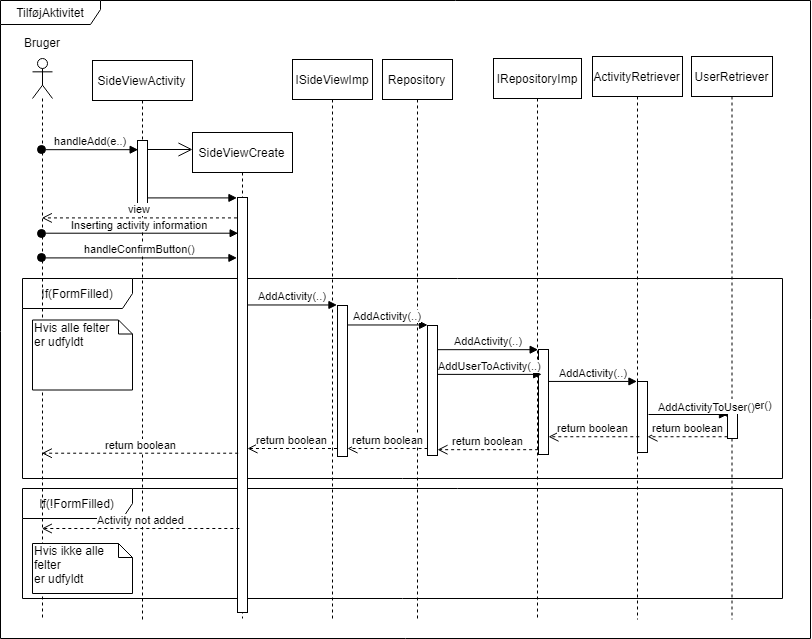

The diagram above was exported from draw.io. Its source (the exported page's mxGraphModel, read from the mxfile embedded in the PNG):
<mxGraphModel dx="1172" dy="700" grid="1" gridSize="10" guides="1" tooltips="1" connect="1" arrows="1" fold="1" page="1" pageScale="1" pageWidth="827" pageHeight="1169" math="0" shadow="0">
  <root>
    <mxCell id="0" />
    <mxCell id="1" parent="0" />
    <mxCell id="5h73AoJnYoYl93mb05-2-21" value="TilføjAktivitet" style="shape=umlFrame;whiteSpace=wrap;html=1;fillColor=#ffffff;width=100;height=24;noLabel=0;portConstraintRotation=0;snapToPoint=0;fixDash=0;autosize=0;collapsible=0;container=0;part=0;backgroundOutline=0;" vertex="1" parent="1">
      <mxGeometry x="8" y="32" width="810" height="638" as="geometry" />
    </mxCell>
    <mxCell id="5h73AoJnYoYl93mb05-2-59" value="If(!FormFilled)" style="shape=umlFrame;whiteSpace=wrap;html=1;fillColor=none;width=110;height=30;shadow=0;" vertex="1" parent="1">
      <mxGeometry x="30" y="520" width="760" height="110" as="geometry" />
    </mxCell>
    <mxCell id="5h73AoJnYoYl93mb05-2-58" value="If(FormFilled)" style="shape=umlFrame;whiteSpace=wrap;html=1;fillColor=none;width=110;height=30;shadow=0;" vertex="1" parent="1">
      <mxGeometry x="30" y="310" width="760" height="200" as="geometry" />
    </mxCell>
    <mxCell id="5h73AoJnYoYl93mb05-2-7" value="" style="shape=umlLifeline;participant=umlActor;perimeter=lifelinePerimeter;whiteSpace=wrap;html=1;container=1;collapsible=0;recursiveResize=0;verticalAlign=top;spacingTop=36;labelBackgroundColor=#ffffff;outlineConnect=0;fillColor=#ffffff;" vertex="1" parent="1">
      <mxGeometry x="40" y="90" width="20" height="560" as="geometry" />
    </mxCell>
    <mxCell id="5h73AoJnYoYl93mb05-2-8" value="SideViewActivity" style="shape=umlLifeline;perimeter=lifelinePerimeter;whiteSpace=wrap;html=1;container=1;collapsible=0;recursiveResize=0;outlineConnect=0;fillColor=#ffffff;" vertex="1" parent="1">
      <mxGeometry x="100" y="92" width="100" height="559" as="geometry" />
    </mxCell>
    <mxCell id="5h73AoJnYoYl93mb05-2-12" value="" style="html=1;points=[];perimeter=orthogonalPerimeter;fillColor=#ffffff;" vertex="1" parent="5h73AoJnYoYl93mb05-2-8">
      <mxGeometry x="45" y="80" width="10" height="70" as="geometry" />
    </mxCell>
    <mxCell id="5h73AoJnYoYl93mb05-2-9" value="Bruger" style="text;html=1;resizable=0;points=[];autosize=1;align=left;verticalAlign=top;spacingTop=-4;" vertex="1" parent="1">
      <mxGeometry x="30" y="65" width="50" height="20" as="geometry" />
    </mxCell>
    <mxCell id="5h73AoJnYoYl93mb05-2-10" value="SideViewCreate" style="shape=umlLifeline;perimeter=lifelinePerimeter;whiteSpace=wrap;html=1;container=1;collapsible=0;recursiveResize=0;outlineConnect=0;fillColor=#ffffff;" vertex="1" parent="1">
      <mxGeometry x="200" y="164" width="100" height="486" as="geometry" />
    </mxCell>
    <mxCell id="5h73AoJnYoYl93mb05-2-18" value="" style="html=1;points=[];perimeter=orthogonalPerimeter;fillColor=#ffffff;" vertex="1" parent="5h73AoJnYoYl93mb05-2-10">
      <mxGeometry x="45" y="65" width="10" height="415" as="geometry" />
    </mxCell>
    <mxCell id="5h73AoJnYoYl93mb05-2-13" value="handleAdd(e..)" style="html=1;verticalAlign=bottom;startArrow=oval;endArrow=block;startSize=8;entryX=0.066;entryY=0.138;entryDx=0;entryDy=0;entryPerimeter=0;" edge="1" target="5h73AoJnYoYl93mb05-2-12" parent="1" source="5h73AoJnYoYl93mb05-2-7">
      <mxGeometry relative="1" as="geometry">
        <mxPoint x="50" y="240" as="sourcePoint" />
      </mxGeometry>
    </mxCell>
    <mxCell id="5h73AoJnYoYl93mb05-2-19" value="" style="html=1;verticalAlign=bottom;endArrow=block;entryX=0;entryY=0;" edge="1" target="5h73AoJnYoYl93mb05-2-18" parent="1" source="5h73AoJnYoYl93mb05-2-12">
      <mxGeometry relative="1" as="geometry">
        <mxPoint x="335" y="210.5" as="sourcePoint" />
      </mxGeometry>
    </mxCell>
    <mxCell id="5h73AoJnYoYl93mb05-2-20" value="view" style="html=1;verticalAlign=bottom;endArrow=open;dashed=1;endSize=8;exitX=0;exitY=0.048;exitDx=0;exitDy=0;exitPerimeter=0;" edge="1" source="5h73AoJnYoYl93mb05-2-18" parent="1" target="5h73AoJnYoYl93mb05-2-7">
      <mxGeometry relative="1" as="geometry">
        <mxPoint x="96.5" y="254" as="targetPoint" />
        <mxPoint x="310" y="254" as="sourcePoint" />
      </mxGeometry>
    </mxCell>
    <mxCell id="5h73AoJnYoYl93mb05-2-24" value="" style="endArrow=open;endFill=1;endSize=12;html=1;" edge="1" parent="1" source="5h73AoJnYoYl93mb05-2-12">
      <mxGeometry width="160" relative="1" as="geometry">
        <mxPoint x="156.1428571428571" y="184.57142857142856" as="sourcePoint" />
        <mxPoint x="200" y="181" as="targetPoint" />
      </mxGeometry>
    </mxCell>
    <mxCell id="5h73AoJnYoYl93mb05-2-26" value="Inserting activity information" style="html=1;verticalAlign=bottom;startArrow=oval;startFill=1;endArrow=block;startSize=8;entryX=0.045;entryY=0.086;entryDx=0;entryDy=0;entryPerimeter=0;" edge="1" parent="1" source="5h73AoJnYoYl93mb05-2-7" target="5h73AoJnYoYl93mb05-2-18">
      <mxGeometry width="60" relative="1" as="geometry">
        <mxPoint x="96.5" y="271" as="sourcePoint" />
        <mxPoint x="315" y="271" as="targetPoint" />
      </mxGeometry>
    </mxCell>
    <mxCell id="5h73AoJnYoYl93mb05-2-27" value="ISideViewImp" style="shape=umlLifeline;perimeter=lifelinePerimeter;whiteSpace=wrap;html=1;container=1;collapsible=0;recursiveResize=0;outlineConnect=0;fillColor=#ffffff;" vertex="1" parent="1">
      <mxGeometry x="300" y="91" width="80" height="560" as="geometry" />
    </mxCell>
    <mxCell id="5h73AoJnYoYl93mb05-2-29" value="" style="html=1;points=[];perimeter=orthogonalPerimeter;fillColor=#ffffff;" vertex="1" parent="5h73AoJnYoYl93mb05-2-27">
      <mxGeometry x="45" y="246" width="10" height="151" as="geometry" />
    </mxCell>
    <mxCell id="5h73AoJnYoYl93mb05-2-30" value="AddActivity(..)" style="html=1;verticalAlign=bottom;endArrow=block;entryX=0;entryY=0;" edge="1" target="5h73AoJnYoYl93mb05-2-29" parent="1" source="5h73AoJnYoYl93mb05-2-18">
      <mxGeometry relative="1" as="geometry">
        <mxPoint x="345" y="290" as="sourcePoint" />
      </mxGeometry>
    </mxCell>
    <mxCell id="5h73AoJnYoYl93mb05-2-32" value="Repository" style="shape=umlLifeline;perimeter=lifelinePerimeter;whiteSpace=wrap;html=1;container=1;collapsible=0;recursiveResize=0;outlineConnect=0;fillColor=#ffffff;" vertex="1" parent="1">
      <mxGeometry x="390" y="91" width="70" height="560" as="geometry" />
    </mxCell>
    <mxCell id="5h73AoJnYoYl93mb05-2-35" value="" style="html=1;points=[];perimeter=orthogonalPerimeter;fillColor=#ffffff;" vertex="1" parent="5h73AoJnYoYl93mb05-2-32">
      <mxGeometry x="45" y="266" width="10" height="130" as="geometry" />
    </mxCell>
    <mxCell id="5h73AoJnYoYl93mb05-2-36" value="AddActivity(..)" style="html=1;verticalAlign=bottom;endArrow=block;entryX=0;entryY=0;" edge="1" target="5h73AoJnYoYl93mb05-2-35" parent="1" source="5h73AoJnYoYl93mb05-2-29">
      <mxGeometry relative="1" as="geometry">
        <mxPoint x="455" y="336.5" as="sourcePoint" />
      </mxGeometry>
    </mxCell>
    <mxCell id="5h73AoJnYoYl93mb05-2-38" value="IRepositoryImp" style="shape=umlLifeline;perimeter=lifelinePerimeter;whiteSpace=wrap;html=1;container=1;collapsible=0;recursiveResize=0;outlineConnect=0;fillColor=#ffffff;" vertex="1" parent="1">
      <mxGeometry x="501" y="90" width="88" height="561" as="geometry" />
    </mxCell>
    <mxCell id="5h73AoJnYoYl93mb05-2-41" value="" style="html=1;points=[];perimeter=orthogonalPerimeter;fillColor=#ffffff;" vertex="1" parent="5h73AoJnYoYl93mb05-2-38">
      <mxGeometry x="45" y="291" width="10" height="105" as="geometry" />
    </mxCell>
    <mxCell id="5h73AoJnYoYl93mb05-2-42" value="AddActivity(..)" style="html=1;verticalAlign=bottom;endArrow=block;entryX=0;entryY=0;" edge="1" target="5h73AoJnYoYl93mb05-2-41" parent="1" source="5h73AoJnYoYl93mb05-2-35">
      <mxGeometry relative="1" as="geometry">
        <mxPoint x="565" y="382" as="sourcePoint" />
      </mxGeometry>
    </mxCell>
    <mxCell id="5h73AoJnYoYl93mb05-2-44" value="AddUserToActivity(..)" style="html=1;verticalAlign=bottom;endArrow=block;entryX=0.3;entryY=0.238;entryDx=0;entryDy=0;entryPerimeter=0;" edge="1" parent="1" source="5h73AoJnYoYl93mb05-2-35" target="5h73AoJnYoYl93mb05-2-41">
      <mxGeometry relative="1" as="geometry">
        <mxPoint x="535" y="401" as="sourcePoint" />
        <mxPoint x="635" y="401" as="targetPoint" />
      </mxGeometry>
    </mxCell>
    <mxCell id="5h73AoJnYoYl93mb05-2-45" value="ActivityRetriever" style="shape=umlLifeline;perimeter=lifelinePerimeter;whiteSpace=wrap;html=1;container=1;collapsible=0;recursiveResize=0;outlineConnect=0;fillColor=#ffffff;" vertex="1" parent="1">
      <mxGeometry x="600" y="88" width="90" height="563" as="geometry" />
    </mxCell>
    <mxCell id="5h73AoJnYoYl93mb05-2-47" value="" style="html=1;points=[];perimeter=orthogonalPerimeter;fillColor=#ffffff;" vertex="1" parent="5h73AoJnYoYl93mb05-2-45">
      <mxGeometry x="45" y="325" width="10" height="71" as="geometry" />
    </mxCell>
    <mxCell id="5h73AoJnYoYl93mb05-2-46" value="UserRetriever" style="shape=umlLifeline;perimeter=lifelinePerimeter;whiteSpace=wrap;html=1;container=1;collapsible=0;recursiveResize=0;outlineConnect=0;fillColor=#ffffff;" vertex="1" parent="1">
      <mxGeometry x="699" y="88" width="81" height="563" as="geometry" />
    </mxCell>
    <mxCell id="5h73AoJnYoYl93mb05-2-48" value="AddActivity(..)" style="html=1;verticalAlign=bottom;endArrow=block;entryX=0;entryY=0;" edge="1" target="5h73AoJnYoYl93mb05-2-47" parent="1" source="5h73AoJnYoYl93mb05-2-41">
      <mxGeometry relative="1" as="geometry">
        <mxPoint x="685" y="416" as="sourcePoint" />
      </mxGeometry>
    </mxCell>
    <mxCell id="5h73AoJnYoYl93mb05-2-51" value="AddActivityToUser()" style="html=1;verticalAlign=bottom;endArrow=block;" edge="1" parent="1" source="5h73AoJnYoYl93mb05-2-50">
      <mxGeometry x="0.4906" y="-1" relative="1" as="geometry">
        <mxPoint x="656" y="446" as="sourcePoint" />
        <mxPoint x="730" y="446" as="targetPoint" />
        <mxPoint as="offset" />
      </mxGeometry>
    </mxCell>
    <mxCell id="5h73AoJnYoYl93mb05-2-52" value="return boolean" style="html=1;verticalAlign=bottom;endArrow=open;dashed=1;endSize=8;exitX=0;exitY=0.95;" edge="1" source="5h73AoJnYoYl93mb05-2-50" parent="1" target="5h73AoJnYoYl93mb05-2-47">
      <mxGeometry relative="1" as="geometry">
        <mxPoint x="759.5" y="466" as="targetPoint" />
      </mxGeometry>
    </mxCell>
    <mxCell id="5h73AoJnYoYl93mb05-2-49" value="return boolean" style="html=1;verticalAlign=bottom;endArrow=open;dashed=1;endSize=8;exitX=0.155;exitY=0.785;exitDx=0;exitDy=0;exitPerimeter=0;" edge="1" source="5h73AoJnYoYl93mb05-2-47" parent="1" target="5h73AoJnYoYl93mb05-2-41">
      <mxGeometry relative="1" as="geometry">
        <mxPoint x="651.5" y="468" as="targetPoint" />
      </mxGeometry>
    </mxCell>
    <mxCell id="5h73AoJnYoYl93mb05-2-43" value="return boolean" style="html=1;verticalAlign=bottom;endArrow=open;dashed=1;endSize=8;exitX=0;exitY=0.95;" edge="1" source="5h73AoJnYoYl93mb05-2-41" parent="1" target="5h73AoJnYoYl93mb05-2-35">
      <mxGeometry relative="1" as="geometry">
        <mxPoint x="577" y="458" as="targetPoint" />
      </mxGeometry>
    </mxCell>
    <mxCell id="5h73AoJnYoYl93mb05-2-31" value="return boolean" style="html=1;verticalAlign=bottom;endArrow=open;dashed=1;endSize=8;exitX=0;exitY=0.95;" edge="1" source="5h73AoJnYoYl93mb05-2-29" parent="1" target="5h73AoJnYoYl93mb05-2-18">
      <mxGeometry relative="1" as="geometry">
        <mxPoint x="345" y="366.5" as="targetPoint" />
      </mxGeometry>
    </mxCell>
    <mxCell id="5h73AoJnYoYl93mb05-2-37" value="return boolean" style="html=1;verticalAlign=bottom;endArrow=open;dashed=1;endSize=8;exitX=0;exitY=0.95;" edge="1" source="5h73AoJnYoYl93mb05-2-35" parent="1" target="5h73AoJnYoYl93mb05-2-29">
      <mxGeometry relative="1" as="geometry">
        <mxPoint x="460" y="432" as="targetPoint" />
      </mxGeometry>
    </mxCell>
    <mxCell id="5h73AoJnYoYl93mb05-2-56" value="handleConfirmButton()" style="html=1;verticalAlign=bottom;startArrow=oval;startFill=1;endArrow=block;startSize=8;entryX=-0.003;entryY=0.146;entryDx=0;entryDy=0;entryPerimeter=0;" edge="1" parent="1" source="5h73AoJnYoYl93mb05-2-7" target="5h73AoJnYoYl93mb05-2-18">
      <mxGeometry width="60" relative="1" as="geometry">
        <mxPoint x="96.5" y="290" as="sourcePoint" />
        <mxPoint x="320" y="290" as="targetPoint" />
      </mxGeometry>
    </mxCell>
    <mxCell id="5h73AoJnYoYl93mb05-2-61" value="Hvis ikke alle felter&lt;br&gt;er udfyldt" style="shape=note;whiteSpace=wrap;html=1;size=14;verticalAlign=top;align=left;spacingTop=-6;shadow=0;fillColor=#ffffff;" vertex="1" parent="1">
      <mxGeometry x="40" y="575" width="100" height="50" as="geometry" />
    </mxCell>
    <mxCell id="5h73AoJnYoYl93mb05-2-62" value="Activity not added" style="html=1;verticalAlign=bottom;endArrow=open;dashed=1;endSize=8;exitX=0.152;exitY=0.798;exitDx=0;exitDy=0;exitPerimeter=0;" edge="1" parent="1" source="5h73AoJnYoYl93mb05-2-18" target="5h73AoJnYoYl93mb05-2-7">
      <mxGeometry relative="1" as="geometry">
        <mxPoint x="250" y="550" as="sourcePoint" />
        <mxPoint x="140" y="570" as="targetPoint" />
      </mxGeometry>
    </mxCell>
    <mxCell id="5h73AoJnYoYl93mb05-2-63" value="return boolean" style="html=1;verticalAlign=bottom;endArrow=open;dashed=1;endSize=8;exitX=0.12;exitY=0.616;exitDx=0;exitDy=0;exitPerimeter=0;" edge="1" parent="1" source="5h73AoJnYoYl93mb05-2-18" target="5h73AoJnYoYl93mb05-2-7">
      <mxGeometry relative="1" as="geometry">
        <mxPoint x="335" y="490" as="targetPoint" />
        <mxPoint x="320" y="490" as="sourcePoint" />
      </mxGeometry>
    </mxCell>
    <mxCell id="5h73AoJnYoYl93mb05-2-50" value="" style="html=1;points=[];perimeter=orthogonalPerimeter;fillColor=#ffffff;" vertex="1" parent="1">
      <mxGeometry x="735" y="436" width="10" height="34" as="geometry" />
    </mxCell>
    <mxCell id="5h73AoJnYoYl93mb05-2-64" value="AddActivityToUser()" style="html=1;verticalAlign=bottom;endArrow=block;" edge="1" parent="1" target="5h73AoJnYoYl93mb05-2-50">
      <mxGeometry x="0.4906" y="-1" relative="1" as="geometry">
        <mxPoint x="656" y="446.0000000000001" as="sourcePoint" />
        <mxPoint x="730" y="446.0000000000001" as="targetPoint" />
        <mxPoint as="offset" />
      </mxGeometry>
    </mxCell>
    <mxCell id="5h73AoJnYoYl93mb05-2-60" value="Hvis alle felter&lt;br&gt;er udfyldt" style="shape=note;whiteSpace=wrap;html=1;size=14;verticalAlign=top;align=left;spacingTop=-6;shadow=0;fillColor=#ffffff;" vertex="1" parent="1">
      <mxGeometry x="40" y="351.5" width="100" height="70" as="geometry" />
    </mxCell>
  </root>
</mxGraphModel>